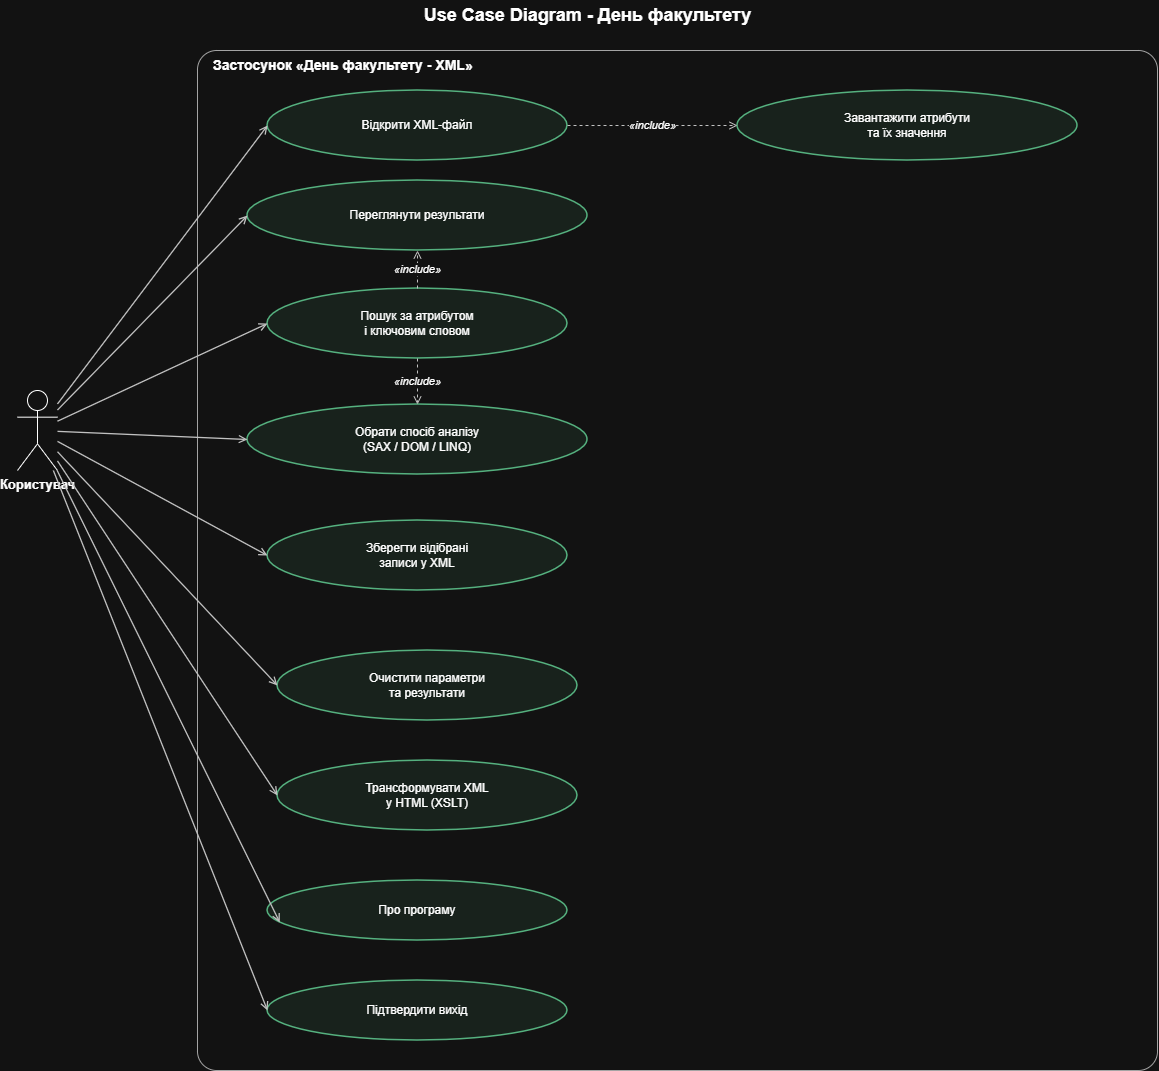

The diagram above was exported from draw.io. Its source (the exported page's mxGraphModel, read from the mxfile embedded in the PNG):
<mxGraphModel dx="1907" dy="1041" grid="1" gridSize="10" guides="1" tooltips="1" connect="1" arrows="1" fold="1" page="1" pageScale="1" pageWidth="1300" pageHeight="900" math="0" shadow="0">
  <root>
    <mxCell id="0" />
    <mxCell id="1" parent="0" />
    <mxCell id="c2" parent="1" style="text;html=1;align=center;verticalAlign=middle;fontSize=18;fontStyle=1;" value="Use Case Diagram - День факультету" vertex="1">
      <mxGeometry height="30" width="600" x="350" y="10" as="geometry" />
    </mxCell>
    <mxCell id="c3" parent="1" style="rounded=1;arcSize=2;whiteSpace=wrap;html=1;fillColor=none;verticalAlign=top;align=left;spacingLeft=14;fontStyle=1;fontSize=14;strokeColor=#555555;" value="Застосунок «День факультету - XML»" vertex="1">
      <mxGeometry height="1020" width="960" x="260" y="60" as="geometry" />
    </mxCell>
    <mxCell id="c4" parent="1" style="shape=umlActor;verticalLabelPosition=bottom;verticalAlign=top;html=1;outlineConnect=0;fontStyle=1;fontSize=13;" value="Користувач" vertex="1">
      <mxGeometry height="80" width="40" x="80" y="400" as="geometry" />
    </mxCell>
    <mxCell id="c5" parent="1" style="ellipse;whiteSpace=wrap;html=1;fillColor=#E6F2EB;strokeColor=#107C41;strokeWidth=1.5;fontSize=12;" value="Відкрити XML-файл" vertex="1">
      <mxGeometry height="70" width="300" x="330" y="100" as="geometry" />
    </mxCell>
    <mxCell id="c6" parent="1" style="ellipse;whiteSpace=wrap;html=1;fillColor=#E6F2EB;strokeColor=#107C41;strokeWidth=1.5;fontSize=12;" value="Завантажити атрибути&lt;br&gt;та їх значення" vertex="1">
      <mxGeometry height="70" width="340" x="800" y="100" as="geometry" />
    </mxCell>
    <mxCell id="c7" parent="1" style="ellipse;whiteSpace=wrap;html=1;fillColor=#E6F2EB;strokeColor=#107C41;strokeWidth=1.5;fontSize=12;" value="Пошук за атрибутом&lt;br&gt;і ключовим словом" vertex="1">
      <mxGeometry height="70" width="300" x="330" y="298" as="geometry" />
    </mxCell>
    <mxCell id="c8" parent="1" style="ellipse;whiteSpace=wrap;html=1;fillColor=#E6F2EB;strokeColor=#107C41;strokeWidth=1.5;fontSize=12;" value="Обрати спосіб аналізу&lt;br&gt;(SAX / DOM / LINQ)" vertex="1">
      <mxGeometry height="70" width="340" x="310" y="414" as="geometry" />
    </mxCell>
    <mxCell id="c9" parent="1" style="ellipse;whiteSpace=wrap;html=1;fillColor=#E6F2EB;strokeColor=#107C41;strokeWidth=1.5;fontSize=12;" value="Очистити параметри&lt;br&gt;та результати" vertex="1">
      <mxGeometry height="70" width="300" x="340" y="660" as="geometry" />
    </mxCell>
    <mxCell id="c10" parent="1" style="ellipse;whiteSpace=wrap;html=1;fillColor=#E6F2EB;strokeColor=#107C41;strokeWidth=1.5;fontSize=12;" value="Зберегти відібрані&lt;br&gt;записи у XML" vertex="1">
      <mxGeometry height="70" width="300" x="330" y="530" as="geometry" />
    </mxCell>
    <mxCell id="c11" parent="1" style="ellipse;whiteSpace=wrap;html=1;fillColor=#E6F2EB;strokeColor=#107C41;strokeWidth=1.5;fontSize=12;" value="Трансформувати XML&lt;br&gt;у HTML (XSLT)" vertex="1">
      <mxGeometry height="70" width="300" x="340" y="770" as="geometry" />
    </mxCell>
    <mxCell id="c12" parent="1" style="ellipse;whiteSpace=wrap;html=1;fillColor=#E6F2EB;strokeColor=#107C41;strokeWidth=1.5;fontSize=12;" value="Про програму" vertex="1">
      <mxGeometry height="60" width="300" x="330" y="890" as="geometry" />
    </mxCell>
    <mxCell id="c13" parent="1" style="ellipse;whiteSpace=wrap;html=1;fillColor=#E6F2EB;strokeColor=#107C41;strokeWidth=1.5;fontSize=12;" value="Підтвердити вихід" vertex="1">
      <mxGeometry height="60" width="300" x="330" y="990" as="geometry" />
    </mxCell>
    <mxCell id="c14" parent="1" style="ellipse;whiteSpace=wrap;html=1;fillColor=#E6F2EB;strokeColor=#107C41;strokeWidth=1.5;fontSize=12;" value="Переглянути результати" vertex="1">
      <mxGeometry height="70" width="340" x="310" y="190" as="geometry" />
    </mxCell>
    <mxCell id="c15" edge="1" parent="1" source="c4" style="endArrow=open;endFill=0;html=1;strokeColor=#333333;strokeWidth=1.3;entryX=0;entryY=0.5;entryDx=0;entryDy=0;" target="c5" value="">
      <mxGeometry relative="1" as="geometry" />
    </mxCell>
    <mxCell id="c16" edge="1" parent="1" source="c4" style="endArrow=open;endFill=0;html=1;strokeColor=#333333;strokeWidth=1.3;entryX=0;entryY=0.5;entryDx=0;entryDy=0;" target="c7" value="">
      <mxGeometry relative="1" as="geometry" />
    </mxCell>
    <mxCell id="c17" edge="1" parent="1" source="c4" style="endArrow=open;endFill=0;html=1;strokeColor=#333333;strokeWidth=1.3;entryX=0;entryY=0.5;entryDx=0;entryDy=0;" target="c8" value="">
      <mxGeometry relative="1" as="geometry" />
    </mxCell>
    <mxCell id="c18" edge="1" parent="1" source="c4" style="endArrow=open;endFill=0;html=1;strokeColor=#333333;strokeWidth=1.3;entryX=0;entryY=0.5;entryDx=0;entryDy=0;" target="c9" value="">
      <mxGeometry relative="1" as="geometry" />
    </mxCell>
    <mxCell id="c19" edge="1" parent="1" source="c4" style="endArrow=open;endFill=0;html=1;strokeColor=#333333;strokeWidth=1.3;entryX=0;entryY=0.5;entryDx=0;entryDy=0;" target="c10" value="">
      <mxGeometry relative="1" as="geometry" />
    </mxCell>
    <mxCell id="c20" edge="1" parent="1" source="c4" style="endArrow=open;endFill=0;html=1;strokeColor=#333333;strokeWidth=1.3;entryX=0;entryY=0.5;entryDx=0;entryDy=0;" target="c11" value="">
      <mxGeometry relative="1" as="geometry" />
    </mxCell>
    <mxCell id="c21" edge="1" parent="1" source="c4" style="endArrow=open;endFill=0;html=1;strokeColor=#333333;strokeWidth=1.3;entryX=0.041;entryY=0.699;entryDx=0;entryDy=0;entryPerimeter=0;" target="c12" value="">
      <mxGeometry relative="1" as="geometry" />
    </mxCell>
    <mxCell id="c22" edge="1" parent="1" source="c4" style="endArrow=open;endFill=0;html=1;strokeColor=#333333;strokeWidth=1.3;entryX=0;entryY=0.5;entryDx=0;entryDy=0;" target="c13" value="">
      <mxGeometry relative="1" as="geometry" />
    </mxCell>
    <mxCell id="c23" edge="1" parent="1" source="c4" style="endArrow=open;endFill=0;html=1;strokeColor=#333333;strokeWidth=1.3;entryX=0;entryY=0.5;entryDx=0;entryDy=0;" target="c14" value="">
      <mxGeometry relative="1" as="geometry" />
    </mxCell>
    <mxCell id="c24" edge="1" parent="1" source="c5" style="endArrow=open;endFill=0;dashed=1;html=1;strokeColor=#333333;fontSize=11;fontStyle=2;" target="c6" value="«include»">
      <mxGeometry relative="1" as="geometry" />
    </mxCell>
    <mxCell id="c25" edge="1" parent="1" source="c7" style="endArrow=open;endFill=0;dashed=1;html=1;strokeColor=#333333;fontSize=11;fontStyle=2;" target="c8" value="«include»">
      <mxGeometry relative="1" as="geometry" />
    </mxCell>
    <mxCell id="c26" edge="1" parent="1" source="c7" style="endArrow=open;endFill=0;dashed=1;html=1;strokeColor=#333333;fontSize=11;fontStyle=2;" target="c14" value="«include»">
      <mxGeometry relative="1" as="geometry" />
    </mxCell>
  </root>
</mxGraphModel>